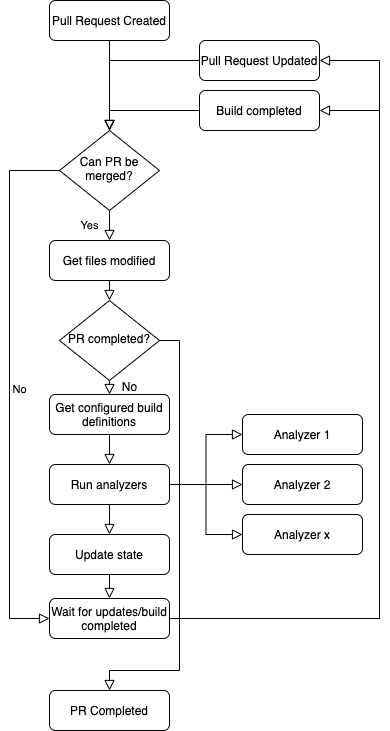

The diagram above was exported from draw.io. Its source (the exported page's mxGraphModel, read from the mxfile embedded in the PNG):
<mxGraphModel dx="1186" dy="689" grid="1" gridSize="10" guides="1" tooltips="1" connect="1" arrows="1" fold="1" page="1" pageScale="1" pageWidth="827" pageHeight="1169" math="0" shadow="0">
  <root>
    <mxCell id="WIyWlLk6GJQsqaUBKTNV-0" />
    <mxCell id="WIyWlLk6GJQsqaUBKTNV-1" parent="WIyWlLk6GJQsqaUBKTNV-0" />
    <mxCell id="WIyWlLk6GJQsqaUBKTNV-2" value="" style="rounded=0;html=1;jettySize=auto;orthogonalLoop=1;fontSize=11;endArrow=block;endFill=0;endSize=8;strokeWidth=1;shadow=0;labelBackgroundColor=none;edgeStyle=orthogonalEdgeStyle;" parent="WIyWlLk6GJQsqaUBKTNV-1" source="WIyWlLk6GJQsqaUBKTNV-3" target="WIyWlLk6GJQsqaUBKTNV-6" edge="1">
      <mxGeometry relative="1" as="geometry" />
    </mxCell>
    <mxCell id="WIyWlLk6GJQsqaUBKTNV-3" value="Pull Request Created" style="rounded=1;whiteSpace=wrap;html=1;fontSize=12;glass=0;strokeWidth=1;shadow=0;" parent="WIyWlLk6GJQsqaUBKTNV-1" vertex="1">
      <mxGeometry x="160" y="40" width="120" height="40" as="geometry" />
    </mxCell>
    <mxCell id="WIyWlLk6GJQsqaUBKTNV-4" value="Yes" style="rounded=0;html=1;jettySize=auto;orthogonalLoop=1;fontSize=11;endArrow=block;endFill=0;endSize=8;strokeWidth=1;shadow=0;labelBackgroundColor=none;edgeStyle=orthogonalEdgeStyle;entryX=0.5;entryY=0;entryDx=0;entryDy=0;" parent="WIyWlLk6GJQsqaUBKTNV-1" source="WIyWlLk6GJQsqaUBKTNV-6" target="WIyWlLk6GJQsqaUBKTNV-12" edge="1">
      <mxGeometry y="20" relative="1" as="geometry">
        <mxPoint as="offset" />
        <mxPoint x="220" y="290" as="targetPoint" />
      </mxGeometry>
    </mxCell>
    <mxCell id="WIyWlLk6GJQsqaUBKTNV-5" value="No" style="edgeStyle=orthogonalEdgeStyle;rounded=0;html=1;jettySize=auto;orthogonalLoop=1;fontSize=11;endArrow=block;endFill=0;endSize=8;strokeWidth=1;shadow=0;labelBackgroundColor=none;exitX=0;exitY=0.5;exitDx=0;exitDy=0;entryX=0;entryY=0.5;entryDx=0;entryDy=0;" parent="WIyWlLk6GJQsqaUBKTNV-1" source="WIyWlLk6GJQsqaUBKTNV-6" target="5VABmRH-xwabQLeAE_LI-14" edge="1">
      <mxGeometry y="10" relative="1" as="geometry">
        <mxPoint as="offset" />
        <mxPoint x="320" y="210" as="targetPoint" />
        <Array as="points">
          <mxPoint x="120" y="210" />
          <mxPoint x="120" y="658" />
        </Array>
      </mxGeometry>
    </mxCell>
    <mxCell id="WIyWlLk6GJQsqaUBKTNV-6" value="Can PR be merged?" style="rhombus;whiteSpace=wrap;html=1;shadow=0;fontFamily=Helvetica;fontSize=12;align=center;strokeWidth=1;spacing=6;spacingTop=-4;" parent="WIyWlLk6GJQsqaUBKTNV-1" vertex="1">
      <mxGeometry x="170" y="170" width="100" height="80" as="geometry" />
    </mxCell>
    <mxCell id="WIyWlLk6GJQsqaUBKTNV-8" value="" style="rounded=0;html=1;jettySize=auto;orthogonalLoop=1;fontSize=11;endArrow=block;endFill=0;endSize=8;strokeWidth=1;shadow=0;labelBackgroundColor=none;edgeStyle=orthogonalEdgeStyle;exitX=0.5;exitY=1;exitDx=0;exitDy=0;entryX=0.5;entryY=0;entryDx=0;entryDy=0;" parent="WIyWlLk6GJQsqaUBKTNV-1" source="WIyWlLk6GJQsqaUBKTNV-12" target="5VABmRH-xwabQLeAE_LI-21" edge="1">
      <mxGeometry x="0.3333" y="20" relative="1" as="geometry">
        <mxPoint as="offset" />
        <mxPoint x="220" y="370" as="sourcePoint" />
        <Array as="points" />
      </mxGeometry>
    </mxCell>
    <mxCell id="WIyWlLk6GJQsqaUBKTNV-11" value="Get configured build definitions" style="rounded=1;whiteSpace=wrap;html=1;fontSize=12;glass=0;strokeWidth=1;shadow=0;" parent="WIyWlLk6GJQsqaUBKTNV-1" vertex="1">
      <mxGeometry x="160" y="434" width="120" height="40" as="geometry" />
    </mxCell>
    <mxCell id="WIyWlLk6GJQsqaUBKTNV-12" value="Get files modified" style="rounded=1;whiteSpace=wrap;html=1;fontSize=12;glass=0;strokeWidth=1;shadow=0;" parent="WIyWlLk6GJQsqaUBKTNV-1" vertex="1">
      <mxGeometry x="160" y="280" width="120" height="40" as="geometry" />
    </mxCell>
    <mxCell id="5VABmRH-xwabQLeAE_LI-0" value="Pull Request Updated" style="rounded=1;whiteSpace=wrap;html=1;fontSize=12;glass=0;strokeWidth=1;shadow=0;" vertex="1" parent="WIyWlLk6GJQsqaUBKTNV-1">
      <mxGeometry x="310" y="80" width="120" height="40" as="geometry" />
    </mxCell>
    <mxCell id="5VABmRH-xwabQLeAE_LI-1" value="" style="rounded=0;html=1;jettySize=auto;orthogonalLoop=1;fontSize=11;endArrow=block;endFill=0;endSize=8;strokeWidth=1;shadow=0;labelBackgroundColor=none;edgeStyle=orthogonalEdgeStyle;exitX=0;exitY=0.5;exitDx=0;exitDy=0;entryX=0.5;entryY=0;entryDx=0;entryDy=0;" edge="1" parent="WIyWlLk6GJQsqaUBKTNV-1" source="5VABmRH-xwabQLeAE_LI-0" target="WIyWlLk6GJQsqaUBKTNV-6">
      <mxGeometry relative="1" as="geometry">
        <mxPoint x="150" y="130" as="sourcePoint" />
        <mxPoint x="230" y="180" as="targetPoint" />
      </mxGeometry>
    </mxCell>
    <mxCell id="5VABmRH-xwabQLeAE_LI-2" value="Run analyzers" style="rounded=1;whiteSpace=wrap;html=1;fontSize=12;glass=0;strokeWidth=1;shadow=0;" vertex="1" parent="WIyWlLk6GJQsqaUBKTNV-1">
      <mxGeometry x="160" y="504" width="120" height="40" as="geometry" />
    </mxCell>
    <mxCell id="5VABmRH-xwabQLeAE_LI-3" value="" style="rounded=0;html=1;jettySize=auto;orthogonalLoop=1;fontSize=11;endArrow=block;endFill=0;endSize=8;strokeWidth=1;shadow=0;labelBackgroundColor=none;edgeStyle=orthogonalEdgeStyle;exitX=0.5;exitY=1;exitDx=0;exitDy=0;entryX=0.5;entryY=0;entryDx=0;entryDy=0;" edge="1" parent="WIyWlLk6GJQsqaUBKTNV-1" source="WIyWlLk6GJQsqaUBKTNV-11" target="5VABmRH-xwabQLeAE_LI-2">
      <mxGeometry x="0.3333" y="20" relative="1" as="geometry">
        <mxPoint as="offset" />
        <mxPoint x="230" y="414" as="sourcePoint" />
        <mxPoint x="230" y="444" as="targetPoint" />
        <Array as="points" />
      </mxGeometry>
    </mxCell>
    <mxCell id="5VABmRH-xwabQLeAE_LI-4" value="Analyzer 1" style="rounded=1;whiteSpace=wrap;html=1;fontSize=12;glass=0;strokeWidth=1;shadow=0;" vertex="1" parent="WIyWlLk6GJQsqaUBKTNV-1">
      <mxGeometry x="353" y="454" width="120" height="40" as="geometry" />
    </mxCell>
    <mxCell id="5VABmRH-xwabQLeAE_LI-6" value="" style="rounded=0;html=1;jettySize=auto;orthogonalLoop=1;fontSize=11;endArrow=block;endFill=0;endSize=8;strokeWidth=1;shadow=0;labelBackgroundColor=none;edgeStyle=orthogonalEdgeStyle;exitX=1;exitY=0.5;exitDx=0;exitDy=0;entryX=0;entryY=0.5;entryDx=0;entryDy=0;" edge="1" parent="WIyWlLk6GJQsqaUBKTNV-1" source="5VABmRH-xwabQLeAE_LI-2" target="5VABmRH-xwabQLeAE_LI-4">
      <mxGeometry x="0.3333" y="20" relative="1" as="geometry">
        <mxPoint as="offset" />
        <mxPoint x="230" y="484" as="sourcePoint" />
        <mxPoint x="230" y="514" as="targetPoint" />
        <Array as="points" />
      </mxGeometry>
    </mxCell>
    <mxCell id="5VABmRH-xwabQLeAE_LI-8" value="Analyzer 2" style="rounded=1;whiteSpace=wrap;html=1;fontSize=12;glass=0;strokeWidth=1;shadow=0;" vertex="1" parent="WIyWlLk6GJQsqaUBKTNV-1">
      <mxGeometry x="353" y="504" width="120" height="40" as="geometry" />
    </mxCell>
    <mxCell id="5VABmRH-xwabQLeAE_LI-9" value="Analyzer x" style="rounded=1;whiteSpace=wrap;html=1;fontSize=12;glass=0;strokeWidth=1;shadow=0;" vertex="1" parent="WIyWlLk6GJQsqaUBKTNV-1">
      <mxGeometry x="353" y="554" width="120" height="40" as="geometry" />
    </mxCell>
    <mxCell id="5VABmRH-xwabQLeAE_LI-10" value="" style="rounded=0;html=1;jettySize=auto;orthogonalLoop=1;fontSize=11;endArrow=block;endFill=0;endSize=8;strokeWidth=1;shadow=0;labelBackgroundColor=none;edgeStyle=orthogonalEdgeStyle;entryX=0;entryY=0.5;entryDx=0;entryDy=0;" edge="1" parent="WIyWlLk6GJQsqaUBKTNV-1" target="5VABmRH-xwabQLeAE_LI-8">
      <mxGeometry x="0.3333" y="20" relative="1" as="geometry">
        <mxPoint as="offset" />
        <mxPoint x="280" y="524" as="sourcePoint" />
        <mxPoint x="363" y="494" as="targetPoint" />
        <Array as="points" />
      </mxGeometry>
    </mxCell>
    <mxCell id="5VABmRH-xwabQLeAE_LI-11" value="" style="rounded=0;html=1;jettySize=auto;orthogonalLoop=1;fontSize=11;endArrow=block;endFill=0;endSize=8;strokeWidth=1;shadow=0;labelBackgroundColor=none;edgeStyle=orthogonalEdgeStyle;entryX=0;entryY=0.5;entryDx=0;entryDy=0;" edge="1" parent="WIyWlLk6GJQsqaUBKTNV-1" target="5VABmRH-xwabQLeAE_LI-9">
      <mxGeometry x="0.3333" y="20" relative="1" as="geometry">
        <mxPoint as="offset" />
        <mxPoint x="280" y="524" as="sourcePoint" />
        <mxPoint x="363" y="544" as="targetPoint" />
        <Array as="points" />
      </mxGeometry>
    </mxCell>
    <mxCell id="5VABmRH-xwabQLeAE_LI-12" value="Update state" style="rounded=1;whiteSpace=wrap;html=1;fontSize=12;glass=0;strokeWidth=1;shadow=0;" vertex="1" parent="WIyWlLk6GJQsqaUBKTNV-1">
      <mxGeometry x="160" y="574" width="120" height="40" as="geometry" />
    </mxCell>
    <mxCell id="5VABmRH-xwabQLeAE_LI-13" value="" style="rounded=0;html=1;jettySize=auto;orthogonalLoop=1;fontSize=11;endArrow=block;endFill=0;endSize=8;strokeWidth=1;shadow=0;labelBackgroundColor=none;edgeStyle=orthogonalEdgeStyle;exitX=0.5;exitY=1;exitDx=0;exitDy=0;entryX=0.5;entryY=0;entryDx=0;entryDy=0;" edge="1" parent="WIyWlLk6GJQsqaUBKTNV-1" source="5VABmRH-xwabQLeAE_LI-2" target="5VABmRH-xwabQLeAE_LI-12">
      <mxGeometry x="0.3333" y="20" relative="1" as="geometry">
        <mxPoint as="offset" />
        <mxPoint x="230" y="484" as="sourcePoint" />
        <mxPoint x="230" y="514" as="targetPoint" />
        <Array as="points" />
      </mxGeometry>
    </mxCell>
    <mxCell id="5VABmRH-xwabQLeAE_LI-14" value="Wait for updates/build completed" style="rounded=1;whiteSpace=wrap;html=1;fontSize=12;glass=0;strokeWidth=1;shadow=0;" vertex="1" parent="WIyWlLk6GJQsqaUBKTNV-1">
      <mxGeometry x="160" y="638" width="120" height="40" as="geometry" />
    </mxCell>
    <mxCell id="5VABmRH-xwabQLeAE_LI-16" value="" style="rounded=0;html=1;jettySize=auto;orthogonalLoop=1;fontSize=11;endArrow=block;endFill=0;endSize=8;strokeWidth=1;shadow=0;labelBackgroundColor=none;edgeStyle=orthogonalEdgeStyle;exitX=0.5;exitY=1;exitDx=0;exitDy=0;entryX=0.5;entryY=0;entryDx=0;entryDy=0;" edge="1" parent="WIyWlLk6GJQsqaUBKTNV-1" source="5VABmRH-xwabQLeAE_LI-12" target="5VABmRH-xwabQLeAE_LI-14">
      <mxGeometry x="0.3333" y="20" relative="1" as="geometry">
        <mxPoint as="offset" />
        <mxPoint x="230" y="554" as="sourcePoint" />
        <mxPoint x="230" y="584" as="targetPoint" />
        <Array as="points" />
      </mxGeometry>
    </mxCell>
    <mxCell id="5VABmRH-xwabQLeAE_LI-17" value="Build completed" style="rounded=1;whiteSpace=wrap;html=1;fontSize=12;glass=0;strokeWidth=1;shadow=0;" vertex="1" parent="WIyWlLk6GJQsqaUBKTNV-1">
      <mxGeometry x="310" y="130" width="120" height="40" as="geometry" />
    </mxCell>
    <mxCell id="5VABmRH-xwabQLeAE_LI-18" value="" style="rounded=0;html=1;jettySize=auto;orthogonalLoop=1;fontSize=11;endArrow=block;endFill=0;endSize=8;strokeWidth=1;shadow=0;labelBackgroundColor=none;edgeStyle=orthogonalEdgeStyle;exitX=0;exitY=0.5;exitDx=0;exitDy=0;" edge="1" parent="WIyWlLk6GJQsqaUBKTNV-1" source="5VABmRH-xwabQLeAE_LI-17">
      <mxGeometry relative="1" as="geometry">
        <mxPoint x="380" y="130" as="sourcePoint" />
        <mxPoint x="220" y="170" as="targetPoint" />
        <Array as="points">
          <mxPoint x="220" y="150" />
        </Array>
      </mxGeometry>
    </mxCell>
    <mxCell id="5VABmRH-xwabQLeAE_LI-21" value="PR completed?" style="rhombus;whiteSpace=wrap;html=1;shadow=0;fontFamily=Helvetica;fontSize=12;align=center;strokeWidth=1;spacing=6;spacingTop=-4;" vertex="1" parent="WIyWlLk6GJQsqaUBKTNV-1">
      <mxGeometry x="170" y="340" width="100" height="80" as="geometry" />
    </mxCell>
    <mxCell id="5VABmRH-xwabQLeAE_LI-22" value="" style="rounded=0;html=1;jettySize=auto;orthogonalLoop=1;fontSize=11;endArrow=block;endFill=0;endSize=8;strokeWidth=1;shadow=0;labelBackgroundColor=none;edgeStyle=orthogonalEdgeStyle;entryX=0.5;entryY=0;entryDx=0;entryDy=0;" edge="1" parent="WIyWlLk6GJQsqaUBKTNV-1" target="WIyWlLk6GJQsqaUBKTNV-11">
      <mxGeometry x="0.3333" y="20" relative="1" as="geometry">
        <mxPoint as="offset" />
        <mxPoint x="220" y="420" as="sourcePoint" />
        <mxPoint x="230" y="350" as="targetPoint" />
        <Array as="points" />
      </mxGeometry>
    </mxCell>
    <mxCell id="5VABmRH-xwabQLeAE_LI-23" value="No" style="text;html=1;align=center;verticalAlign=middle;resizable=0;points=[];labelBackgroundColor=#ffffff;" vertex="1" connectable="0" parent="5VABmRH-xwabQLeAE_LI-22">
      <mxGeometry x="-0.2857" y="1" relative="1" as="geometry">
        <mxPoint x="18" as="offset" />
      </mxGeometry>
    </mxCell>
    <mxCell id="5VABmRH-xwabQLeAE_LI-24" value="" style="rounded=0;html=1;jettySize=auto;orthogonalLoop=1;fontSize=11;endArrow=block;endFill=0;endSize=8;strokeWidth=1;shadow=0;labelBackgroundColor=none;edgeStyle=orthogonalEdgeStyle;exitX=1;exitY=0.5;exitDx=0;exitDy=0;entryX=0.5;entryY=0;entryDx=0;entryDy=0;" edge="1" parent="WIyWlLk6GJQsqaUBKTNV-1" source="5VABmRH-xwabQLeAE_LI-21" target="5VABmRH-xwabQLeAE_LI-25">
      <mxGeometry x="0.3333" y="20" relative="1" as="geometry">
        <mxPoint as="offset" />
        <mxPoint x="230" y="330" as="sourcePoint" />
        <mxPoint x="300" y="720" as="targetPoint" />
        <Array as="points">
          <mxPoint x="290" y="380" />
          <mxPoint x="290" y="710" />
          <mxPoint x="220" y="710" />
        </Array>
      </mxGeometry>
    </mxCell>
    <mxCell id="5VABmRH-xwabQLeAE_LI-25" value="PR Completed" style="rounded=1;whiteSpace=wrap;html=1;fontSize=12;glass=0;strokeWidth=1;shadow=0;" vertex="1" parent="WIyWlLk6GJQsqaUBKTNV-1">
      <mxGeometry x="160" y="730" width="120" height="40" as="geometry" />
    </mxCell>
    <mxCell id="5VABmRH-xwabQLeAE_LI-27" value="" style="rounded=0;html=1;jettySize=auto;orthogonalLoop=1;fontSize=11;endArrow=block;endFill=0;endSize=8;strokeWidth=1;shadow=0;labelBackgroundColor=none;edgeStyle=orthogonalEdgeStyle;exitX=1;exitY=0.5;exitDx=0;exitDy=0;entryX=1;entryY=0.5;entryDx=0;entryDy=0;" edge="1" parent="WIyWlLk6GJQsqaUBKTNV-1" source="5VABmRH-xwabQLeAE_LI-14" target="5VABmRH-xwabQLeAE_LI-17">
      <mxGeometry x="0.3333" y="20" relative="1" as="geometry">
        <mxPoint as="offset" />
        <mxPoint x="230" y="624" as="sourcePoint" />
        <mxPoint x="440" y="180" as="targetPoint" />
        <Array as="points">
          <mxPoint x="490" y="658" />
          <mxPoint x="490" y="150" />
        </Array>
      </mxGeometry>
    </mxCell>
    <mxCell id="5VABmRH-xwabQLeAE_LI-28" value="" style="rounded=0;html=1;jettySize=auto;orthogonalLoop=1;fontSize=11;endArrow=block;endFill=0;endSize=8;strokeWidth=1;shadow=0;labelBackgroundColor=none;edgeStyle=orthogonalEdgeStyle;exitX=1;exitY=0.5;exitDx=0;exitDy=0;entryX=1;entryY=0.5;entryDx=0;entryDy=0;" edge="1" parent="WIyWlLk6GJQsqaUBKTNV-1" source="5VABmRH-xwabQLeAE_LI-14" target="5VABmRH-xwabQLeAE_LI-0">
      <mxGeometry x="0.3333" y="20" relative="1" as="geometry">
        <mxPoint as="offset" />
        <mxPoint x="290" y="668" as="sourcePoint" />
        <mxPoint x="440" y="160" as="targetPoint" />
        <Array as="points">
          <mxPoint x="490" y="658" />
          <mxPoint x="490" y="100" />
        </Array>
      </mxGeometry>
    </mxCell>
  </root>
</mxGraphModel>